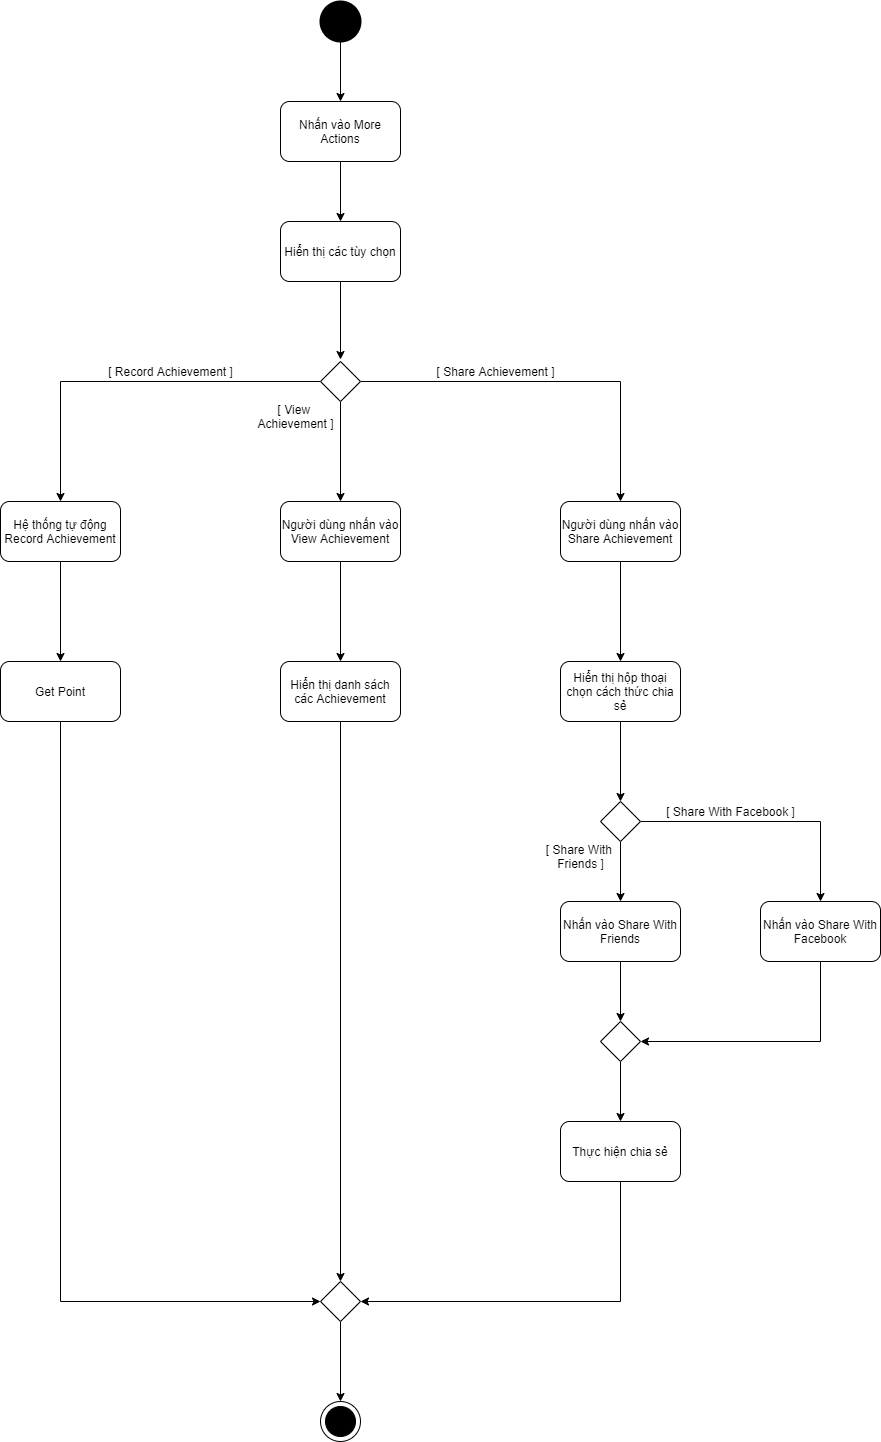

The diagram above was exported from draw.io. Its source (the exported page's mxGraphModel, read from the mxfile embedded in the PNG):
<mxGraphModel dx="990" dy="585" grid="1" gridSize="10" guides="1" tooltips="1" connect="1" arrows="1" fold="1" page="1" pageScale="1" pageWidth="1100" pageHeight="850" background="#ffffff" math="0" shadow="0">
  <root>
    <mxCell id="0" />
    <mxCell id="1" parent="0" />
    <mxCell id="6" value="" style="shape=ellipse;html=1;fillColor=#000000;strokeWidth=2;verticalLabelPosition=bottom;verticalAlignment=top;perimeter=ellipsePerimeter;" parent="1" vertex="1">
      <mxGeometry x="480" y="40" width="40" height="40" as="geometry" />
    </mxCell>
    <mxCell id="31" style="edgeStyle=orthogonalEdgeStyle;rounded=0;orthogonalLoop=1;jettySize=auto;html=1;entryX=0;entryY=0.5;entryDx=0;entryDy=0;" parent="1" source="7" edge="1">
      <mxGeometry relative="1" as="geometry">
        <mxPoint x="500" y="398" as="targetPoint" />
      </mxGeometry>
    </mxCell>
    <mxCell id="7" value="Hiển thị các tùy chọn" style="rounded=1;whiteSpace=wrap;html=1;" parent="1" vertex="1">
      <mxGeometry x="440" y="260" width="120" height="60" as="geometry" />
    </mxCell>
    <mxCell id="143" style="edgeStyle=orthogonalEdgeStyle;rounded=0;orthogonalLoop=1;jettySize=auto;html=1;entryX=0.5;entryY=0;entryDx=0;entryDy=0;" parent="1" source="32" target="142" edge="1">
      <mxGeometry relative="1" as="geometry" />
    </mxCell>
    <mxCell id="32" value="&lt;span&gt;Người dùng nhấn vào View Achievement&lt;/span&gt;" style="rounded=1;whiteSpace=wrap;html=1;" parent="1" vertex="1">
      <mxGeometry x="440" y="540" width="120" height="60" as="geometry" />
    </mxCell>
    <mxCell id="145" style="edgeStyle=orthogonalEdgeStyle;rounded=0;orthogonalLoop=1;jettySize=auto;html=1;" parent="1" source="33" target="43" edge="1">
      <mxGeometry relative="1" as="geometry" />
    </mxCell>
    <mxCell id="33" value="Hệ thống tự động Record Achievement" style="rounded=1;whiteSpace=wrap;html=1;" parent="1" vertex="1">
      <mxGeometry x="160" y="540" width="120" height="60" as="geometry" />
    </mxCell>
    <mxCell id="131" style="edgeStyle=orthogonalEdgeStyle;rounded=0;orthogonalLoop=1;jettySize=auto;html=1;entryX=0.5;entryY=0;entryDx=0;entryDy=0;" parent="1" source="37" target="129" edge="1">
      <mxGeometry relative="1" as="geometry" />
    </mxCell>
    <mxCell id="133" style="edgeStyle=orthogonalEdgeStyle;rounded=0;orthogonalLoop=1;jettySize=auto;html=1;" parent="1" source="37" target="132" edge="1">
      <mxGeometry relative="1" as="geometry" />
    </mxCell>
    <mxCell id="37" value="" style="shape=rhombus;html=1;verticalLabelPosition=bottom;verticalAlignment=top;" parent="1" vertex="1">
      <mxGeometry x="760" y="840" width="40" height="40" as="geometry" />
    </mxCell>
    <mxCell id="148" style="edgeStyle=orthogonalEdgeStyle;rounded=0;orthogonalLoop=1;jettySize=auto;html=1;entryX=0;entryY=0.5;entryDx=0;entryDy=0;" parent="1" source="43" target="140" edge="1">
      <mxGeometry relative="1" as="geometry">
        <Array as="points">
          <mxPoint x="220" y="1340" />
        </Array>
      </mxGeometry>
    </mxCell>
    <mxCell id="43" value="Get Point" style="rounded=1;whiteSpace=wrap;html=1;" parent="1" vertex="1">
      <mxGeometry x="160" y="700" width="120" height="60" as="geometry" />
    </mxCell>
    <mxCell id="103" value="" style="shape=mxgraph.sysml.actFinal;html=1;verticalLabelPosition=bottom;labelBackgroundColor=#ffffff;verticalAlign=top;" parent="1" vertex="1">
      <mxGeometry x="480" y="1440" width="40" height="40" as="geometry" />
    </mxCell>
    <mxCell id="112" style="edgeStyle=orthogonalEdgeStyle;rounded=0;orthogonalLoop=1;jettySize=auto;html=1;entryX=0.5;entryY=0;entryDx=0;entryDy=0;" parent="1" source="107" target="7" edge="1">
      <mxGeometry relative="1" as="geometry" />
    </mxCell>
    <mxCell id="107" value="Nhấn vào More Actions" style="rounded=1;whiteSpace=wrap;html=1;" parent="1" vertex="1">
      <mxGeometry x="440" y="140" width="120" height="60" as="geometry" />
    </mxCell>
    <mxCell id="111" style="edgeStyle=orthogonalEdgeStyle;rounded=0;orthogonalLoop=1;jettySize=auto;html=1;" parent="1" target="107" edge="1">
      <mxGeometry relative="1" as="geometry">
        <mxPoint x="500" y="80" as="sourcePoint" />
      </mxGeometry>
    </mxCell>
    <mxCell id="126" style="edgeStyle=orthogonalEdgeStyle;rounded=0;orthogonalLoop=1;jettySize=auto;html=1;" parent="1" source="113" target="124" edge="1">
      <mxGeometry relative="1" as="geometry" />
    </mxCell>
    <mxCell id="113" value="Người dùng nhấn vào Share Achievement" style="rounded=1;whiteSpace=wrap;html=1;" parent="1" vertex="1">
      <mxGeometry x="720" y="540" width="120" height="60" as="geometry" />
    </mxCell>
    <mxCell id="121" style="edgeStyle=orthogonalEdgeStyle;rounded=0;orthogonalLoop=1;jettySize=auto;html=1;" parent="1" source="120" target="33" edge="1">
      <mxGeometry relative="1" as="geometry" />
    </mxCell>
    <mxCell id="122" style="edgeStyle=orthogonalEdgeStyle;rounded=0;orthogonalLoop=1;jettySize=auto;html=1;entryX=0.5;entryY=0;entryDx=0;entryDy=0;" parent="1" source="120" target="32" edge="1">
      <mxGeometry relative="1" as="geometry" />
    </mxCell>
    <mxCell id="123" style="edgeStyle=orthogonalEdgeStyle;rounded=0;orthogonalLoop=1;jettySize=auto;html=1;entryX=0.5;entryY=0;entryDx=0;entryDy=0;" parent="1" source="120" target="113" edge="1">
      <mxGeometry relative="1" as="geometry" />
    </mxCell>
    <mxCell id="120" value="" style="shape=rhombus;html=1;verticalLabelPosition=bottom;verticalAlignment=top;" parent="1" vertex="1">
      <mxGeometry x="480" y="400" width="40" height="40" as="geometry" />
    </mxCell>
    <mxCell id="128" style="edgeStyle=orthogonalEdgeStyle;rounded=0;orthogonalLoop=1;jettySize=auto;html=1;entryX=0.5;entryY=0;entryDx=0;entryDy=0;" parent="1" source="124" target="37" edge="1">
      <mxGeometry relative="1" as="geometry" />
    </mxCell>
    <mxCell id="124" value="Hiển thị hộp thoại chọn cách thức chia sẻ" style="rounded=1;whiteSpace=wrap;html=1;" parent="1" vertex="1">
      <mxGeometry x="720" y="700" width="120" height="60" as="geometry" />
    </mxCell>
    <mxCell id="136" style="edgeStyle=orthogonalEdgeStyle;rounded=0;orthogonalLoop=1;jettySize=auto;html=1;entryX=0.5;entryY=0;entryDx=0;entryDy=0;" parent="1" source="129" target="135" edge="1">
      <mxGeometry relative="1" as="geometry" />
    </mxCell>
    <mxCell id="129" value="Nhấn vào Share With Friends" style="rounded=1;whiteSpace=wrap;html=1;" parent="1" vertex="1">
      <mxGeometry x="720" y="940" width="120" height="60" as="geometry" />
    </mxCell>
    <mxCell id="139" style="edgeStyle=orthogonalEdgeStyle;rounded=0;orthogonalLoop=1;jettySize=auto;html=1;entryX=1;entryY=0.5;entryDx=0;entryDy=0;" parent="1" source="132" target="135" edge="1">
      <mxGeometry relative="1" as="geometry">
        <Array as="points">
          <mxPoint x="980" y="1080" />
        </Array>
      </mxGeometry>
    </mxCell>
    <mxCell id="132" value="Nhấn vào Share With Facebook" style="rounded=1;whiteSpace=wrap;html=1;" parent="1" vertex="1">
      <mxGeometry x="920" y="940" width="120" height="60" as="geometry" />
    </mxCell>
    <mxCell id="146" style="edgeStyle=orthogonalEdgeStyle;rounded=0;orthogonalLoop=1;jettySize=auto;html=1;entryX=1;entryY=0.5;entryDx=0;entryDy=0;" parent="1" source="134" target="140" edge="1">
      <mxGeometry relative="1" as="geometry">
        <Array as="points">
          <mxPoint x="780" y="1340" />
        </Array>
      </mxGeometry>
    </mxCell>
    <mxCell id="134" value="Thực hiện chia sẻ" style="rounded=1;whiteSpace=wrap;html=1;" parent="1" vertex="1">
      <mxGeometry x="720" y="1160" width="120" height="60" as="geometry" />
    </mxCell>
    <mxCell id="138" style="edgeStyle=orthogonalEdgeStyle;rounded=0;orthogonalLoop=1;jettySize=auto;html=1;entryX=0.5;entryY=0;entryDx=0;entryDy=0;" parent="1" source="135" target="134" edge="1">
      <mxGeometry relative="1" as="geometry" />
    </mxCell>
    <mxCell id="135" value="" style="shape=rhombus;html=1;verticalLabelPosition=bottom;verticalAlignment=top;" parent="1" vertex="1">
      <mxGeometry x="760" y="1060" width="40" height="40" as="geometry" />
    </mxCell>
    <mxCell id="149" style="edgeStyle=orthogonalEdgeStyle;rounded=0;orthogonalLoop=1;jettySize=auto;html=1;entryX=0.5;entryY=0;entryDx=0;entryDy=0;entryPerimeter=0;" parent="1" source="140" target="103" edge="1">
      <mxGeometry relative="1" as="geometry" />
    </mxCell>
    <mxCell id="140" value="" style="shape=rhombus;html=1;verticalLabelPosition=bottom;verticalAlignment=top;" parent="1" vertex="1">
      <mxGeometry x="480" y="1320" width="40" height="40" as="geometry" />
    </mxCell>
    <mxCell id="147" style="edgeStyle=orthogonalEdgeStyle;rounded=0;orthogonalLoop=1;jettySize=auto;html=1;" parent="1" source="142" target="140" edge="1">
      <mxGeometry relative="1" as="geometry" />
    </mxCell>
    <mxCell id="142" value="Hiển thị danh sách các Achievement" style="rounded=1;whiteSpace=wrap;html=1;" parent="1" vertex="1">
      <mxGeometry x="440" y="700" width="120" height="60" as="geometry" />
    </mxCell>
    <mxCell id="150" value="[ Share Achievement ]" style="text;html=1;align=center;verticalAlign=middle;resizable=0;points=[];autosize=1;" parent="1" vertex="1">
      <mxGeometry x="590" y="400" width="130" height="20" as="geometry" />
    </mxCell>
    <mxCell id="151" value="[ Record Achievement ]" style="text;html=1;align=center;verticalAlign=middle;resizable=0;points=[];autosize=1;" parent="1" vertex="1">
      <mxGeometry x="260" y="400" width="140" height="20" as="geometry" />
    </mxCell>
    <mxCell id="152" value="[ View &lt;br&gt;Achievement ]" style="text;html=1;align=center;verticalAlign=middle;resizable=0;points=[];autosize=1;" parent="1" vertex="1">
      <mxGeometry x="410" y="440" width="90" height="30" as="geometry" />
    </mxCell>
    <mxCell id="153" value="[&amp;nbsp;&lt;span&gt;Share With Facebook&amp;nbsp;&lt;/span&gt;]" style="text;html=1;align=center;verticalAlign=middle;resizable=0;points=[];autosize=1;" parent="1" vertex="1">
      <mxGeometry x="820" y="840" width="140" height="20" as="geometry" />
    </mxCell>
    <mxCell id="154" value="[&amp;nbsp;&lt;span&gt;Share With &lt;br&gt;Friends&amp;nbsp;&lt;/span&gt;]" style="text;html=1;align=center;verticalAlign=middle;resizable=0;points=[];autosize=1;" parent="1" vertex="1">
      <mxGeometry x="700" y="880" width="80" height="30" as="geometry" />
    </mxCell>
  </root>
</mxGraphModel>